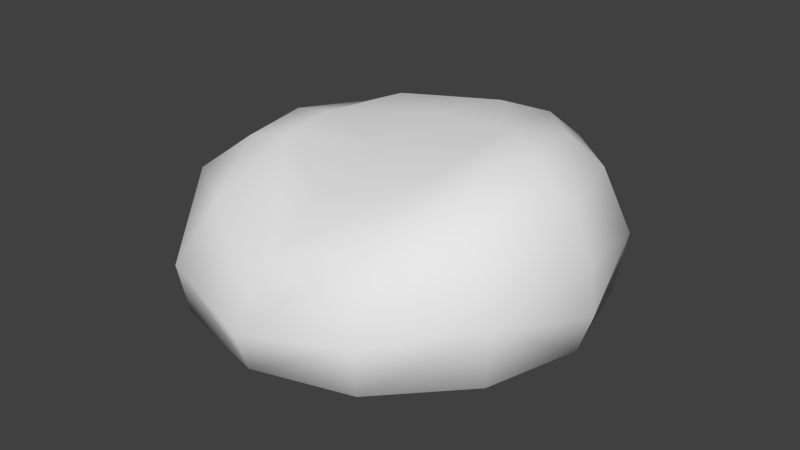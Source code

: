 # Source: stone_2_lod_1.blend  (saved by Blender 2.73.0; exported with 4.5.12 LTS)
import bpy
from mathutils import Matrix  # noqa: F401  (used for matrix-valued properties, if any)

bpy.ops.wm.read_factory_settings(use_empty=True)
scene = bpy.context.scene
scene.name = 'Scene'

# ---- collections
col_collection_1 = bpy.data.collections.new('Collection 1'); scene.collection.children.link(col_collection_1)

# ---- world
world_world = bpy.data.worlds.new('World'); scene.world = world_world
world_world.color = (0.05088, 0.05088, 0.05088)
world_world.use_sun_shadow = False
world_world.sun_shadow_jitter_overblur = 0.0
world_world.cycles.sampling_method = 'MANUAL'
world_world.cycles.sample_map_resolution = 256

# ---- meshes
me_sphere = bpy.data.meshes.new('Sphere')
me_sphere.from_pydata([(-18.01, 0.0, 15.55), (-0.2535, 7.174, 17.29), (-8.349, 10.44, 17.03), (-16.2, 12.46, 13.46), (-24.97, 15.04, 2.392), (-24.36, 14.14, -4.229), (-16.26, 9.285, -10.21), (-3.471, 2.926, -13.15), (-7.872, 18.37, 14.53), (-11.89, 24.49, 7.693), (-14.34, 25.98, 0.9917), (-14.02, 24.52, -4.233), (-9.478, 16.22, -10.2), (5.595, 14.52, 18.13), (0.9371, 21.21, 15.16), (0.5442, 27.83, 8.849), (0.08544, 30.0, 0.4954), (0.05804, 28.33, -4.385), (-0.118, 18.78, -10.21), (4.969, 4.953, -12.96), (10.87, 18.37, 16.71), (13.17, 22.5, 12.65), (15.03, 26.09, 3.929), (14.11, 24.5, -4.23), (9.321, 16.33, -10.18), (0.2855, -2.688, 15.71), (14.75, 3.308, 20.0), (18.49, 10.61, 18.04), (22.59, 12.99, 13.87), (25.91, 15.18, 4.732), (24.71, 14.19, -3.868), (16.76, 9.682, -9.955), (21.3, -1.073e-06, 18.31), (26.03, -1.192e-07, 14.18), (29.0, -1.192e-07, 7.83), (30.01, -1.192e-07, 0.8114), (28.12, 0.0002609, -4.614), (18.47, 0.1694, -10.29), (13.14, -8.011, 17.97), (18.46, -10.61, 16.82), (22.56, -12.99, 13.13), (25.84, -15.2, 4.735), (24.7, -14.2, -3.943), (16.54, -9.422, -10.13), (3.385, -6.906, -12.78), (12.33, -20.76, 11.98), (14.9, -26.07, 3.123), (14.1, -24.48, -4.36), (9.308, -16.34, -10.22), (0.5206, -14.77, 13.28), (0.1986, -24.37, 8.761), (0.01293, -29.99, 0.9862), (0.02858, -28.02, -4.803), (0.2103, -18.45, -10.33), (-11.29, -8.281, 16.35), (-11.61, -20.9, 11.41), (-14.58, -26.02, 3.199), (-14.15, -24.66, -4.061), (-9.385, -16.52, -10.16), (-10.5, -3.613, -12.35), (-10.65, -1.49, 17.42), (-16.5, -10.61, 15.24), (-22.43, -13.97, 10.18), (-25.78, -15.0, -0.8447), (-21.14, -12.2, -7.518), (-25.75, -0.2733, 9.319), (-29.74, 0.06448, -1.618), (-23.97, 0.00124, -7.808)], [], [(59, 6, 7), (6, 5, 11, 12), (6, 12, 7), (5, 4, 10, 11), (7, 12, 18, 19), (4, 9, 10), (12, 11, 17, 18), (11, 10, 16, 17), (10, 9, 15, 16), (9, 8, 14, 15), (14, 8, 2, 13), (18, 17, 23, 24), (18, 24, 19), (17, 16, 22, 23), (15, 14, 20, 21), (15, 21, 22), (24, 23, 30, 31), (24, 31, 19), (23, 22, 29, 30), (22, 21, 28, 29), (21, 20, 27, 28), (20, 13, 26, 27), (37, 31, 30, 36), (19, 31, 37), (36, 30, 29, 35), (29, 28, 33, 34), (28, 27, 32, 33), (44, 19, 37, 43), (37, 36, 42, 43), (36, 35, 41, 42), (41, 34, 33, 40), (40, 33, 32, 39), (39, 32, 26, 38), (26, 1, 25, 38), (48, 43, 42, 47), (44, 43, 48), (47, 42, 41, 46), (46, 41, 40, 45), (53, 48, 47, 52), (40, 39, 45), (44, 48, 53), (52, 47, 46, 51), (51, 46, 45, 50), (50, 45, 38, 49), (59, 44, 53, 58), (38, 25, 49), (53, 52, 57, 58), (52, 51, 56, 57), (51, 50, 55, 56), (50, 49, 54, 55), (67, 64, 63, 66), (58, 57, 64), (57, 56, 63), (56, 62, 63), (55, 61, 62), (67, 5, 6), (66, 4, 5), (65, 3, 4), (60, 25, 1), (7, 19, 44), (7, 44, 59), (49, 25, 54), (54, 25, 60), (59, 64, 67), (66, 63, 62, 65), (62, 61, 0, 65), (61, 54, 60, 0), (59, 67, 6), (2, 60, 1), (4, 3, 9), (9, 3, 8), (8, 3, 2), (13, 2, 1), (16, 15, 22), (14, 13, 20), (26, 13, 1), (35, 29, 34), (27, 26, 32), (35, 34, 41), (3, 0, 60, 2), (45, 39, 38), (59, 58, 64), (64, 57, 63), (56, 55, 62), (55, 54, 61), (67, 66, 5), (66, 65, 4), (65, 0, 3)])
me_sphere.polygons.foreach_set('use_smooth', [True] * 88)
_uv = me_sphere.uv_layers.new(name='UVMap')
_uv.uv.foreach_set('vector', [0.7239, 0.07914, 0.6712, 0.1301, 0.6921, 0.03117, 0.9528, 0.1254, 0.9754, 0.2001, 0.8746, 0.2088, 0.8854, 0.1315, 0.9528, 0.1254, 0.8854, 0.1315, 0.9154, 0.05226, 0.9754, 0.2001, 0.9781, 0.2462, 0.8721, 0.2465, 0.8746, 0.2088, 0.9291, 0.5258, 0.957, 0.6235, 0.8895, 0.625, 0.9075, 0.5483, 0.9781, 0.2462, 0.8739, 0.2971, 0.8721, 0.2465, 0.957, 0.6235, 0.9749, 0.6995, 0.8746, 0.7017, 0.8895, 0.625, 0.9749, 0.6995, 0.9766, 0.737, 0.8721, 0.7374, 0.8746, 0.7017, 0.9766, 0.737, 0.9658, 0.7866, 0.8765, 0.7975, 0.8721, 0.7374, 0.9658, 0.7866, 0.9529, 0.8555, 0.8884, 0.8602, 0.8765, 0.7975, 0.8884, 0.8602, 0.9529, 0.8555, 0.9499, 0.9002, 0.9045, 0.9031, 0.4182, 0.13, 0.4328, 0.2068, 0.3317, 0.2038, 0.3508, 0.1281, 0.4182, 0.13, 0.3508, 0.1281, 0.3895, 0.05281, 0.4328, 0.2068, 0.4348, 0.2425, 0.3263, 0.2617, 0.3317, 0.2038, 0.4252, 0.302, 0.41, 0.364, 0.3375, 0.3715, 0.3299, 0.3286, 0.4252, 0.302, 0.3299, 0.3286, 0.3263, 0.2617, 0.2014, 0.1304, 0.2151, 0.2073, 0.1138, 0.2062, 0.1328, 0.1317, 0.2014, 0.1304, 0.1328, 0.1317, 0.1702, 0.05272, 0.2151, 0.2073, 0.2156, 0.2654, 0.1089, 0.2668, 0.1138, 0.2062, 0.2156, 0.2654, 0.2062, 0.3317, 0.1124, 0.3362, 0.1089, 0.2668, 0.2062, 0.3317, 0.1965, 0.3741, 0.1201, 0.3795, 0.1124, 0.3362, 0.1965, 0.3741, 0.1864, 0.4183, 0.1325, 0.4226, 0.1201, 0.3795, 0.02618, 0.1252, 0.09375, 0.1346, 0.1066, 0.2104, 0.005769, 0.2005, 0.0627, 0.05273, 0.09375, 0.1346, 0.02618, 0.1252, 0.005769, 0.2005, 0.1066, 0.2104, 0.1067, 0.2712, 0.0002817, 0.2402, 0.1067, 0.2712, 0.09759, 0.3401, 0.003777, 0.3385, 0.0002803, 0.2897, 0.09759, 0.3401, 0.08747, 0.3829, 0.01088, 0.3818, 0.003777, 0.3385, 0.2497, 0.05333, 0.2777, 0.05213, 0.3, 0.1252, 0.2329, 0.1321, 0.3, 0.1252, 0.3203, 0.2007, 0.2195, 0.21, 0.2329, 0.1321, 0.3203, 0.2007, 0.3258, 0.2404, 0.2195, 0.2713, 0.2195, 0.21, 0.2195, 0.2713, 0.3258, 0.2899, 0.3222, 0.3386, 0.2281, 0.3354, 0.2281, 0.3354, 0.3222, 0.3386, 0.3145, 0.3818, 0.2374, 0.3763, 0.2374, 0.3763, 0.3145, 0.3818, 0.3018, 0.4243, 0.2467, 0.4196, 0.3018, 0.4243, 0.2832, 0.472, 0.2599, 0.5095, 0.2467, 0.4196, 0.4485, 0.1309, 0.5165, 0.1284, 0.5379, 0.2044, 0.4366, 0.2076, 0.475, 0.05282, 0.5165, 0.1284, 0.4485, 0.1309, 0.4366, 0.2076, 0.5379, 0.2044, 0.5443, 0.2655, 0.4372, 0.2612, 0.4372, 0.2612, 0.5443, 0.2655, 0.5419, 0.33, 0.4504, 0.3342, 0.4705, 0.5399, 0.471, 0.6069, 0.396, 0.627, 0.3946, 0.5263, 0.5419, 0.33, 0.5335, 0.3711, 0.4504, 0.3342, 0.5459, 0.573, 0.471, 0.6069, 0.4705, 0.5399, 0.3946, 0.5263, 0.396, 0.627, 0.3428, 0.6326, 0.3519, 0.5248, 0.3519, 0.5248, 0.3428, 0.6326, 0.2692, 0.6245, 0.2859, 0.5373, 0.2859, 0.5373, 0.2692, 0.6245, 0.2049, 0.6047, 0.2131, 0.551, 0.5465, 0.6856, 0.5446, 0.7136, 0.4696, 0.7278, 0.4701, 0.6604, 0.2049, 0.6047, 0.1215, 0.5691, 0.2131, 0.551, 0.4696, 0.7278, 0.3933, 0.7396, 0.3946, 0.6387, 0.4701, 0.6604, 0.3933, 0.7396, 0.3507, 0.7401, 0.3433, 0.6333, 0.3946, 0.6387, 0.3507, 0.7401, 0.2846, 0.7278, 0.2735, 0.6426, 0.3433, 0.6333, 0.2846, 0.7278, 0.2119, 0.7132, 0.2073, 0.6629, 0.2735, 0.6426, 0.5549, 0.1682, 0.6421, 0.1707, 0.6526, 0.2297, 0.5459, 0.2264, 0.8593, 0.1326, 0.8707, 0.2104, 0.7786, 0.1678, 0.8707, 0.2104, 0.8697, 0.262, 0.7658, 0.2263, 0.8697, 0.262, 0.7687, 0.307, 0.7658, 0.2263, 0.857, 0.3315, 0.7792, 0.3652, 0.7687, 0.307, 0.75, 0.1654, 0.6576, 0.207, 0.6712, 0.1301, 0.7624, 0.223, 0.6545, 0.2534, 0.6576, 0.207, 0.7569, 0.3042, 0.6624, 0.3529, 0.6545, 0.2534, 0.7278, 0.4242, 0.7054, 0.4966, 0.6906, 0.4517, 0.2614, 0.0002803, 0.2777, 0.05213, 0.2497, 0.05333, 0.5979, 0.703, 0.5446, 0.7136, 0.5465, 0.6856, 0.2119, 0.7132, 0.1089, 0.6931, 0.2073, 0.6629, 0.7952, 0.4073, 0.8185, 0.4993, 0.8052, 0.4528, 0.5972, 0.1022, 0.6421, 0.1707, 0.5549, 0.1682, 0.5459, 0.2264, 0.6526, 0.2297, 0.6513, 0.3105, 0.554, 0.3075, 0.6513, 0.3105, 0.6408, 0.3687, 0.5664, 0.3756, 0.554, 0.3075, 0.6408, 0.3687, 0.6283, 0.4113, 0.5824, 0.4283, 0.5664, 0.3756, 0.7239, 0.07914, 0.75, 0.1654, 0.6712, 0.1301, 0.6768, 0.4117, 0.7278, 0.4242, 0.6906, 0.4517, 0.9781, 0.2462, 0.9632, 0.3451, 0.8739, 0.2971, 0.8739, 0.2971, 0.9632, 0.3451, 0.8891, 0.3653, 0.8891, 0.3653, 0.9632, 0.3451, 0.9346, 0.4058, 0.9045, 0.9031, 0.9499, 0.9002, 0.931, 0.9488, 0.4348, 0.2425, 0.4252, 0.302, 0.3263, 0.2617, 0.41, 0.364, 0.3682, 0.4129, 0.3375, 0.3715, 0.1325, 0.4226, 0.1864, 0.4183, 0.1577, 0.47, 0.0002817, 0.2402, 0.1067, 0.2712, 0.0002803, 0.2897, 0.08747, 0.3829, 0.04398, 0.4254, 0.01088, 0.3818, 0.3258, 0.2404, 0.3258, 0.2899, 0.2195, 0.2713, 0.6624, 0.3529, 0.7434, 0.3721, 0.7278, 0.4242, 0.6768, 0.4117, 0.4504, 0.3342, 0.5335, 0.3711, 0.5151, 0.412, 0.8125, 0.079, 0.8593, 0.1326, 0.7786, 0.1678, 0.7786, 0.1678, 0.8707, 0.2104, 0.7658, 0.2263, 0.8697, 0.262, 0.857, 0.3315, 0.7687, 0.307, 0.857, 0.3315, 0.7952, 0.4073, 0.7792, 0.3652, 0.75, 0.1654, 0.7624, 0.223, 0.6576, 0.207, 0.7624, 0.223, 0.7569, 0.3042, 0.6545, 0.2534, 0.7569, 0.3042, 0.7434, 0.3721, 0.6624, 0.3529])
me_sphere.use_remesh_preserve_volume = False
me_sphere.use_remesh_preserve_attributes = False
me_sphere.use_mirror_vertex_groups = False
me_sphere.update()

# ---- objects
ob_stone = bpy.data.objects.new('stone', me_sphere)

# ---- transforms, parenting, visibility, modifiers, constraints
ob_stone.location = (0.0, 0.0, 0.0)
ob_stone.lineart.crease_threshold = 0.0

# ---- collection membership
col_collection_1.objects.link(ob_stone)

# ---- scene / render settings (as saved in the file)
scene.frame_start = 1; scene.frame_end = 250; scene.frame_set(1)
scene.render.engine = 'CYCLES'
scene.render.resolution_percentage = 50
scene.render.dither_intensity = 0.0
scene.cycles.use_denoising = False
scene.cycles.samples = 10
scene.cycles.sampling_pattern = 'TABULATED_SOBOL'
scene.cycles.light_sampling_threshold = 0.0
scene.cycles.use_adaptive_sampling = False
scene.cycles.use_light_tree = False
scene.cycles.blur_glossy = 0.0
scene.cycles.pixel_filter_type = 'GAUSSIAN'
scene.cycles.sample_clamp_indirect = 0.0
scene.view_settings.view_transform = 'Standard'
bpy.context.view_layer.update()

# ---- added for rendering (the .blend has no active camera and no usable light): camera, sun
cam_auto = bpy.data.cameras.new('AutoCamera')
cam_auto.lens = 50.0
cam_auto.sensor_width = 36.0
cam_auto.clip_end = 1476.46
ob_auto_camera = bpy.data.objects.new('AutoCamera', cam_auto)
scene.collection.objects.link(ob_auto_camera)
ob_auto_camera.location = (84.2635, -100.95, 70.7244)
ob_auto_camera.rotation_euler = (1.09748, -7.21219e-08, 0.694738)
scene.camera = ob_auto_camera
light_auto_sun = bpy.data.lights.new('AutoSun', 'SUN')
light_auto_sun.energy = 3.0
light_auto_sun.angle = 0.0523599
ob_auto_sun = bpy.data.objects.new('AutoSun', light_auto_sun)
scene.collection.objects.link(ob_auto_sun)
ob_auto_sun.rotation_euler = (0.872665, 0.174533, 0.523599)
bpy.context.view_layer.update()
